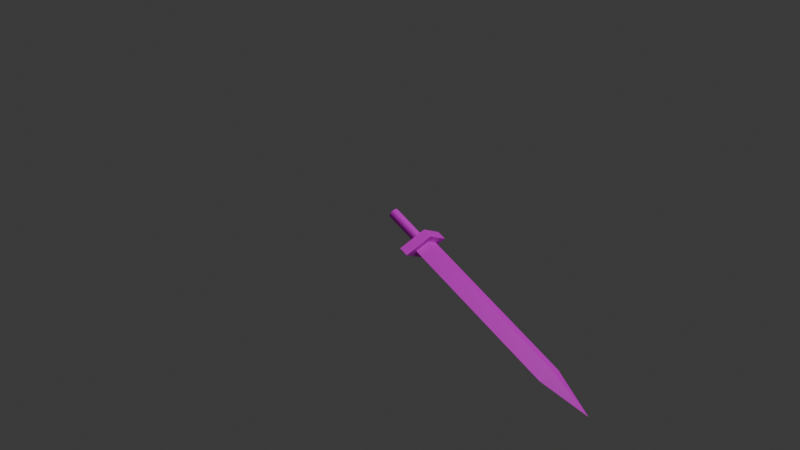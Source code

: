 # Source: Sword.blend  (saved by Blender 4.1.24; exported with 4.5.12 LTS)
import bpy
from mathutils import Matrix  # noqa: F401  (used for matrix-valued properties, if any)

bpy.ops.wm.read_factory_settings(use_empty=True)
scene = bpy.context.scene
scene.name = 'Scene'

# ---- collections
col_collection = bpy.data.collections.new('Collection'); scene.collection.children.link(col_collection)

# ---- images (referenced by path relative to the original .blend; pixels are not part of the script)
import os
ASSET_DIR = os.environ.get("B2B_ASSET_DIR", "")  # directory of the original .blend (textures are referenced by path, not embedded)
HERE = os.path.dirname(os.path.abspath(__file__))  # packed textures are extracted next to this script under _unpacked/

def load_image(name, relpath, width, height, colorspace="sRGB"):
    """Load a texture the original file referenced (path relative to the .blend, or extracted next to this script)."""
    p = next((c for c in (os.path.join(HERE, relpath), os.path.join(ASSET_DIR, relpath)) if relpath and os.path.exists(c)), "")
    if p:
        img = bpy.data.images.load(p, check_existing=True)
        img.name = name
    else:  # same state as the original file: an image datablock whose file is absent (Cycles renders it pink)
        img = bpy.data.images.new(name, width, height)
        img.source = "FILE"
        img.filepath = "//" + (relpath or name)
    img.colorspace_settings.name = colorspace
    return img
img_sword_png = load_image('Sword.png', 'Sword.png', 1024, 1024, 'sRGB')

# ---- materials (node trees are filled in below, after node groups)
mat_002 = bpy.data.materials.new('マテリアル.002')
mat_002.use_transparent_shadow = False

# ---- material node trees
mat_002.use_nodes = True; mat_002.node_tree.nodes.clear()
_N = mat_002.node_tree.nodes; _L = mat_002.node_tree.links
n0 = _N.new('ShaderNodeBsdfPrincipled'); n0.name = 'プリンシプルBSDF'; n0.location = (10, 300)
n1 = _N.new('ShaderNodeOutputMaterial'); n1.name = 'マテリアル出力'; n1.location = (300, 300)
n2 = _N.new('ShaderNodeTexImage'); n2.name = '画像テクスチャ'; n2.location = (-280, 280)
n2.image = img_sword_png
_L.new(n0.outputs[0], n1.inputs[0])
_L.new(n2.outputs[0], n0.inputs[0])
n1.is_active_output = True

# ---- world
world_world = bpy.data.worlds.new('World'); scene.world = world_world
world_world.use_nodes = True; world_world.node_tree.nodes.clear()
_N = world_world.node_tree.nodes; _L = world_world.node_tree.links
n0 = _N.new('ShaderNodeOutputWorld'); n0.name = 'World Output'; n0.location = (300, 300)
n1 = _N.new('ShaderNodeBackground'); n1.name = 'Background'; n1.location = (10, 300)
n1.inputs[0].default_value = (0.05088, 0.05088, 0.05088, 1.0)
_L.new(n1.outputs[0], n0.inputs[0])
n0.is_active_output = True
world_world.color = (0.05088, 0.05088, 0.05088)
world_world.use_sun_shadow = False
world_world.sun_shadow_jitter_overblur = 0.0

# ---- cameras
cam_camera = bpy.data.cameras.new('Camera')
cam_camera.clip_end = 100.0
cam_camera.ortho_scale = 7.314

# ---- lights
light_light = bpy.data.lights.new('Light', 'POINT')
light_light.transmission_factor = 0.0
light_light.energy = 1000.0
light_light.shadow_soft_size = 0.1
light_light.shadow_maximum_resolution = 0.006
light_light.use_absolute_resolution = True

# ---- meshes
me_003 = bpy.data.meshes.new('立方体.003')
me_003.from_pydata([(-3.241e-07, -0.05437, 0.3356), (-3.241e-07, -0.05437, -0.08958), (-0.01061, -0.05333, 0.3356), (0.01061, -0.05333, 0.3356), (0.02081, -0.05023, 0.3356), (0.01061, -0.05333, -0.08958), (0.02081, -0.05023, -0.08958), (0.03021, -0.04521, -0.08958), (0.03845, -0.03845, -0.08958), (0.03021, -0.04521, 0.3356), (0.03845, -0.03845, 0.3356), (0.04521, -0.03021, 0.3356), (0.05023, -0.02081, 0.3356), (0.04521, -0.03021, -0.08958), (0.05023, -0.02081, -0.08958), (0.05333, -0.01061, -0.08958), (0.05437, 3.148e-07, -0.08958), (0.05333, -0.01061, 0.3356), (0.05437, 3.148e-07, 0.3356), (0.05333, 0.01061, 0.3356), (0.05023, 0.02081, 0.3356), (0.05333, 0.01061, -0.08958), (0.05023, 0.02081, -0.08958), (0.04521, 0.03021, -0.08958), (0.03845, 0.03845, -0.08958), (0.04521, 0.03021, 0.3356), (0.03845, 0.03845, 0.3356), (0.03021, 0.04521, 0.3356), (0.02081, 0.05023, 0.3356), (0.03021, 0.04521, -0.08958), (0.02081, 0.05023, -0.08958), (0.01061, 0.05333, -0.08958), (3.055e-07, 0.05437, -0.08958), (0.01061, 0.05333, 0.3356), (3.055e-07, 0.05437, 0.3356), (-0.01061, 0.05333, 0.3356), (-0.02081, 0.05023, 0.3356), (-0.01061, 0.05333, -0.08958), (-0.02081, 0.05023, -0.08958), (-0.03021, 0.04521, -0.08958), (-0.03845, 0.03845, -0.08958), (-0.03021, 0.04521, 0.3356), (-0.03845, 0.03845, 0.3356), (-0.04521, 0.03021, 0.3356), (-0.05023, 0.02081, 0.3356), (-0.04521, 0.03021, -0.08958), (-0.05023, 0.02081, -0.08958), (-0.05333, 0.01061, -0.08958), (-0.05437, -3.204e-07, -0.08958), (-0.05333, 0.01061, 0.3356), (-0.05437, -3.204e-07, 0.3356), (-0.05333, -0.01061, 0.3356), (-0.05023, -0.02081, 0.3356), (-0.05333, -0.01061, -0.08958), (-0.05023, -0.02081, -0.08958), (-0.04521, -0.03021, -0.08958), (-0.03845, -0.03845, -0.08958), (-0.04521, -0.03021, 0.3356), (-0.03845, -0.03845, 0.3356), (-0.03021, -0.04521, 0.3356), (-0.02081, -0.05023, 0.3356), (-0.03021, -0.04521, -0.08958), (-0.02081, -0.05023, -0.08958), (-0.01061, -0.05333, -0.08958), (0.1529, -5.737e-07, 0.3275), (0.1529, -5.737e-07, 0.4311), (5.007e-06, -0.2657, 0.3275), (5.007e-06, -0.2657, 0.4311), (-5.007e-06, 0.2657, 0.3275), (-5.007e-06, 0.2657, 0.4311), (-0.1529, 5.737e-07, 0.3275), (-0.1529, 5.737e-07, 0.4311), (0.07787, -3.017e-07, 0.363), (1.134e-09, 6.301e-10, 2.755), (2.556e-06, -0.1353, 0.363), (-2.556e-06, 0.1353, 0.363), (-0.07787, 3.017e-07, 0.363), (0.07787, -3.017e-07, 2.227), (2.556e-06, -0.1353, 2.227), (-0.07787, 3.017e-07, 2.227), (-2.556e-06, 0.1353, 2.227)], [], [(3, 0, 1, 5), (0, 2, 63, 1), (0, 2, 60, 59, 58, 57, 52, 51, 50, 49, 44, 43, 42, 41, 36, 35, 34, 33, 28, 27, 26, 25, 20, 19, 18, 17, 12, 11, 10, 9, 4, 3), (4, 3, 5, 6), (63, 62, 61, 56, 55, 54, 53, 48, 47, 46, 45, 40, 39, 38, 37, 32, 31, 30, 29, 24, 23, 22, 21, 16, 15, 14, 13, 8, 7, 6, 5, 1), (9, 4, 6, 7), (10, 9, 7, 8), (11, 10, 8, 13), (12, 11, 13, 14), (17, 12, 14, 15), (18, 17, 15, 16), (19, 18, 16, 21), (20, 19, 21, 22), (25, 20, 22, 23), (26, 25, 23, 24), (27, 26, 24, 29), (28, 27, 29, 30), (33, 28, 30, 31), (34, 33, 31, 32), (35, 34, 32, 37), (36, 35, 37, 38), (41, 36, 38, 39), (42, 41, 39, 40), (43, 42, 40, 45), (44, 43, 45, 46), (49, 44, 46, 47), (50, 49, 47, 48), (51, 50, 48, 53), (52, 51, 53, 54), (57, 52, 54, 55), (58, 57, 55, 56), (59, 58, 56, 61), (60, 59, 61, 62), (2, 60, 62, 63), (64, 65, 67, 66), (66, 67, 71, 70), (70, 71, 69, 68), (68, 69, 65, 64), (66, 70, 68, 64), (71, 67, 65, 69), (77, 73, 78), (78, 73, 79), (79, 73, 80), (80, 73, 77), (74, 76, 75, 72), (75, 80, 77, 72), (76, 79, 80, 75), (74, 78, 79, 76), (72, 77, 78, 74)])
_k = set([(72, 74), (72, 75), (73, 77)])
me_003.attributes.new('sharp_edge', 'BOOLEAN', 'EDGE').data.foreach_set('value', [ (min(e.vertices), max(e.vertices)) in _k for e in me_003.edges])
_uv = me_003.uv_layers.new(name='UVマップ')
_uv.uv.foreach_set('vector', [0.7489, 0.8863, 0.7589, 0.8863, 0.7589, 0.4845, 0.7489, 0.4845, 0.4366, 0.8863, 0.4467, 0.8863, 0.4467, 0.4845, 0.4366, 0.4845, 0.9044, 0.8664, 0.8973, 0.8735, 0.8889, 0.8791, 0.8796, 0.8829, 0.8698, 0.8849, 0.8597, 0.8849, 0.8498, 0.8829, 0.8405, 0.8791, 0.8321, 0.8735, 0.825, 0.8664, 0.8194, 0.858, 0.8156, 0.8487, 0.8136, 0.8388, 0.8136, 0.8287, 0.8156, 0.8189, 0.8194, 0.8096, 0.825, 0.8012, 0.8321, 0.7941, 0.8405, 0.7885, 0.8498, 0.7846, 0.8597, 0.7826, 0.8698, 0.7826, 0.8796, 0.7846, 0.8889, 0.7885, 0.8973, 0.7941, 0.9044, 0.8012, 0.91, 0.8096, 0.9139, 0.8189, 0.9158, 0.8287, 0.9158, 0.8388, 0.9139, 0.8487, 0.91, 0.858, 0.7388, 0.8863, 0.7489, 0.8863, 0.7489, 0.4845, 0.7388, 0.4845, 0.8981, 0.524, 0.8897, 0.5184, 0.8804, 0.5145, 0.8705, 0.5126, 0.8605, 0.5126, 0.8506, 0.5145, 0.8413, 0.5184, 0.8329, 0.524, 0.8258, 0.5311, 0.8202, 0.5395, 0.8163, 0.5488, 0.8144, 0.5587, 0.8144, 0.5687, 0.8163, 0.5786, 0.8202, 0.5879, 0.8258, 0.5963, 0.8329, 0.6034, 0.8413, 0.609, 0.8506, 0.6129, 0.8605, 0.6148, 0.8705, 0.6148, 0.8804, 0.6129, 0.8897, 0.609, 0.8981, 0.6034, 0.9052, 0.5963, 0.9108, 0.5879, 0.9147, 0.5786, 0.9166, 0.5687, 0.9166, 0.5587, 0.9147, 0.5488, 0.9108, 0.5395, 0.9052, 0.5311, 0.7287, 0.8863, 0.7388, 0.8863, 0.7388, 0.4845, 0.7287, 0.4845, 0.7186, 0.8863, 0.7287, 0.8863, 0.7287, 0.4845, 0.7186, 0.4845, 0.7086, 0.8863, 0.7186, 0.8863, 0.7186, 0.4845, 0.7086, 0.4845, 0.6985, 0.8863, 0.7086, 0.8863, 0.7086, 0.4845, 0.6985, 0.4845, 0.6884, 0.8863, 0.6985, 0.8863, 0.6985, 0.4845, 0.6884, 0.4845, 0.6784, 0.8863, 0.6884, 0.8863, 0.6884, 0.4845, 0.6784, 0.4845, 0.6683, 0.8863, 0.6784, 0.8863, 0.6784, 0.4845, 0.6683, 0.4845, 0.6582, 0.8863, 0.6683, 0.8863, 0.6683, 0.4845, 0.6582, 0.4845, 0.6481, 0.8863, 0.6582, 0.8863, 0.6582, 0.4845, 0.6481, 0.4845, 0.6381, 0.8863, 0.6481, 0.8863, 0.6481, 0.4845, 0.6381, 0.4845, 0.628, 0.8863, 0.6381, 0.8863, 0.6381, 0.4845, 0.628, 0.4845, 0.6179, 0.8863, 0.628, 0.8863, 0.628, 0.4845, 0.6179, 0.4845, 0.6079, 0.8863, 0.6179, 0.8863, 0.6179, 0.4845, 0.6079, 0.4845, 0.5978, 0.8863, 0.6079, 0.8863, 0.6079, 0.4845, 0.5978, 0.4845, 0.5877, 0.8863, 0.5978, 0.8863, 0.5978, 0.4845, 0.5877, 0.4845, 0.5776, 0.8863, 0.5877, 0.8863, 0.5877, 0.4845, 0.5776, 0.4845, 0.5676, 0.8863, 0.5776, 0.8863, 0.5776, 0.4845, 0.5676, 0.4845, 0.5575, 0.8863, 0.5676, 0.8863, 0.5676, 0.4845, 0.5575, 0.4845, 0.5474, 0.8863, 0.5575, 0.8863, 0.5575, 0.4845, 0.5474, 0.4845, 0.5374, 0.8863, 0.5474, 0.8863, 0.5474, 0.4845, 0.5374, 0.4845, 0.5273, 0.8863, 0.5374, 0.8863, 0.5374, 0.4845, 0.5273, 0.4845, 0.5172, 0.8863, 0.5273, 0.8863, 0.5273, 0.4845, 0.5172, 0.4845, 0.5071, 0.8863, 0.5172, 0.8863, 0.5172, 0.4845, 0.5071, 0.4845, 0.4971, 0.8863, 0.5071, 0.8863, 0.5071, 0.4845, 0.4971, 0.4845, 0.487, 0.8863, 0.4971, 0.8863, 0.4971, 0.4845, 0.487, 0.4845, 0.4769, 0.8863, 0.487, 0.8863, 0.487, 0.4845, 0.4769, 0.4845, 0.4669, 0.8863, 0.4769, 0.8863, 0.4769, 0.4845, 0.4669, 0.4845, 0.4568, 0.8863, 0.4669, 0.8863, 0.4669, 0.4845, 0.4568, 0.4845, 0.4467, 0.8863, 0.4568, 0.8863, 0.4568, 0.4845, 0.4467, 0.4845, 0.7651, 0.05177, 0.7583, 0.1319, 0.5211, 0.1118, 0.5278, 0.03171, 0.4628, 0.1639, 0.5211, 0.1118, 0.6291, 0.2506, 0.5921, 0.2834, 0.5921, 0.2834, 0.6291, 0.2506, 0.7584, 0.37, 0.7003, 0.4223, 0.8388, 0.37, 0.7584, 0.37, 0.7583, 0.1319, 0.8387, 0.1319, 0.4628, 0.1639, 0.5921, 0.2834, 0.7003, 0.4223, 0.4628, 0.4023, 0.6291, 0.2506, 0.5211, 0.1118, 0.7583, 0.1319, 0.7584, 0.37, 0.3355, 0.7953, 0.2057, 1.003, 0.2717, 0.7776, 0.2717, 0.7776, 0.2057, 1.003, 0.2045, 0.7755, 0.2045, 0.7755, 0.2057, 1.003, 0.1434, 0.7782, 0.1434, 0.7782, 0.2057, 1.003, 0.08045, 0.7952, 0.2752, 0.04398, 0.2109, 0.06341, 0.1474, 0.04378, 0.2111, -0.003255, 0.1474, 0.04378, 0.1434, 0.7782, 0.08045, 0.7952, 0.08045, 0.04345, 0.2109, 0.06341, 0.2045, 0.7755, 0.1434, 0.7782, 0.1474, 0.04378, 0.2752, 0.04398, 0.2717, 0.7776, 0.2045, 0.7755, 0.2109, 0.06341, 0.3381, 0.0442, 0.3355, 0.7953, 0.2717, 0.7776, 0.2752, 0.04398])
me_003.materials.append(mat_002)
me_003.update()

# ---- objects
ob_light = bpy.data.objects.new('Light', light_light)
ob_camera = bpy.data.objects.new('Camera', cam_camera)
ob_002 = bpy.data.objects.new('立方体.002', me_003)

# ---- transforms, parenting, visibility, modifiers, constraints
ob_light.location = (4.076, 1.005, 5.904)
ob_light.rotation_euler = (0.6503, 0.05522, 1.866)
ob_light.lock_rotations_4d = False
ob_light.empty_display_type = 'ARROWS'
ob_light.color = (0.0, 0.0, 0.0, 0.0)
ob_light.lineart.crease_threshold = 0.0
ob_camera.location = (7.359, -6.926, 4.958)
ob_camera.rotation_euler = (1.109, 0.0, 0.8149)
ob_camera.lock_rotations_4d = False
ob_camera.empty_display_type = 'ARROWS'
ob_camera.color = (0.0, 0.0, 0.0, 0.0)
ob_camera.display_type = 'WIRE'
ob_camera.lineart.crease_threshold = 0.0
ob_002.location = (0.0, 0.0, 0.0)
ob_002.rotation_mode = 'AXIS_ANGLE'
ob_002.rotation_axis_angle = (1.98, 0.0, 0.9949, -0.005064)

# ---- collection membership
col_collection.objects.link(ob_light)
col_collection.objects.link(ob_camera)
col_collection.objects.link(ob_002)

# ---- scene / render settings (as saved in the file)
scene.camera = ob_camera
scene.frame_start = 1; scene.frame_end = 24; scene.frame_set(23)
scene.render.engine = 'BLENDER_EEVEE_NEXT'
scene.cycles.sampling_pattern = 'TABULATED_SOBOL'
scene.eevee.ray_tracing_options.trace_max_roughness = 0.0
bpy.context.view_layer.update()
